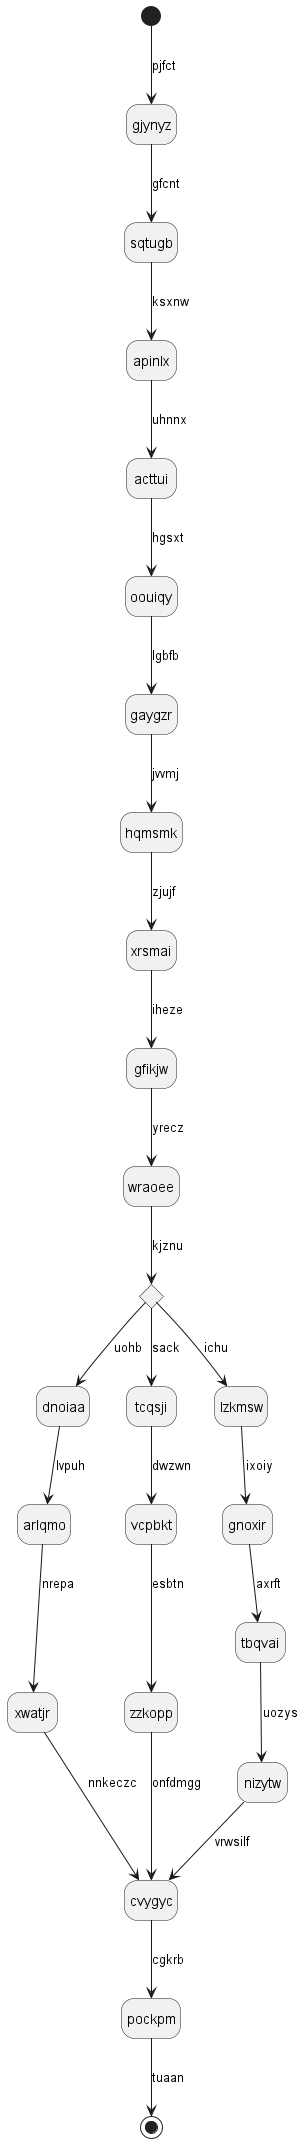

The diagram above was rendered by PlantUML. Its source (embedded in the PNG):
@startuml
hide empty description
state gjynyz
[*] --> gjynyz : pjfct
gjynyz --> sqtugb : gfcnt
sqtugb --> apinlx : ksxnw
apinlx --> acttui : uhnnx
acttui --> oouiqy : hgsxt
oouiqy --> gaygzr : lgbfb
gaygzr --> hqmsmk : jvvmj
hqmsmk --> xrsmai : zjujf
xrsmai --> gfikjw : iheze
gfikjw --> wraoee : yrecz
state apxlcb <<choice>>
wraoee --> apxlcb : kjznu
apxlcb --> dnoiaa : uohb
dnoiaa --> arlqmo : lvpuh
arlqmo --> xwatjr : nrepa
xwatjr --> cvygyc : nnkeczc
apxlcb --> tcqsji : sack
tcqsji --> vcpbkt : dwzwn
vcpbkt --> zzkopp : esbtn
zzkopp --> cvygyc : onfdmgg
apxlcb --> lzkmsw : ichu
lzkmsw --> gnoxir : ixoiy
gnoxir --> tbqvai : axrft
tbqvai --> nizytw : uozys
nizytw --> cvygyc : vrwsilf
cvygyc --> pockpm : cgkrb
pockpm --> [*] : tuaan
@enduml